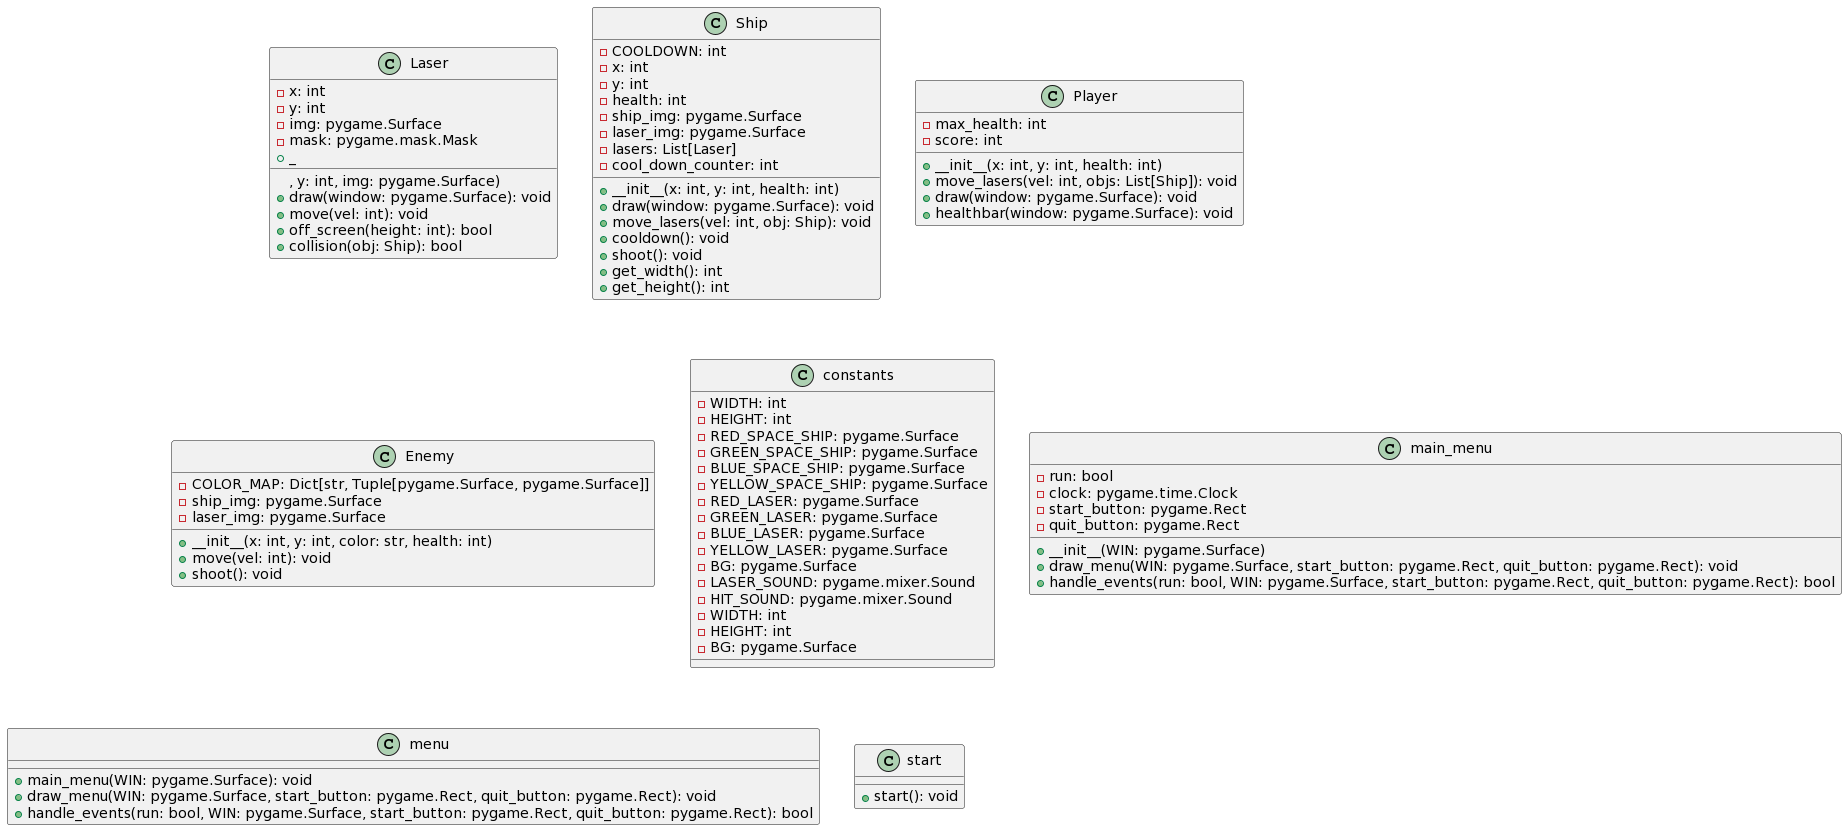

The diagram above was rendered by PlantUML. Its source (embedded in the PNG):
@startuml
class Laser {
    - x: int
    - y: int
    - img: pygame.Surface
    - mask: pygame.mask.Mask
    + _
    , y: int, img: pygame.Surface)
    + draw(window: pygame.Surface): void
    + move(vel: int): void
    + off_screen(height: int): bool
    + collision(obj: Ship): bool
}

class Ship {
    - COOLDOWN: int
    - x: int
    - y: int
    - health: int
    - ship_img: pygame.Surface
    - laser_img: pygame.Surface
    - lasers: List[Laser]
    - cool_down_counter: int
    + __init__(x: int, y: int, health: int)
    + draw(window: pygame.Surface): void
    + move_lasers(vel: int, obj: Ship): void
    + cooldown(): void
    + shoot(): void
    + get_width(): int
    + get_height(): int
}

class Player {
    - max_health: int
    - score: int
    + __init__(x: int, y: int, health: int)
    + move_lasers(vel: int, objs: List[Ship]): void
    + draw(window: pygame.Surface): void
    + healthbar(window: pygame.Surface): void
}

class Enemy {
    - COLOR_MAP: Dict[str, Tuple[pygame.Surface, pygame.Surface]]
    - ship_img: pygame.Surface
    - laser_img: pygame.Surface
    + __init__(x: int, y: int, color: str, health: int)
    + move(vel: int): void
    + shoot(): void
}

class constants {
    - WIDTH: int
    - HEIGHT: int
    - RED_SPACE_SHIP: pygame.Surface
    - GREEN_SPACE_SHIP: pygame.Surface
    - BLUE_SPACE_SHIP: pygame.Surface
    - YELLOW_SPACE_SHIP: pygame.Surface
    - RED_LASER: pygame.Surface
    - GREEN_LASER: pygame.Surface
    - BLUE_LASER: pygame.Surface
    - YELLOW_LASER: pygame.Surface
    - BG: pygame.Surface
    - LASER_SOUND: pygame.mixer.Sound
    - HIT_SOUND: pygame.mixer.Sound
}

class main_menu {
    - run: bool
    - clock: pygame.time.Clock
    - start_button: pygame.Rect
    - quit_button: pygame.Rect
    + __init__(WIN: pygame.Surface)
    + draw_menu(WIN: pygame.Surface, start_button: pygame.Rect, quit_button: pygame.Rect): void
    + handle_events(run: bool, WIN: pygame.Surface, start_button: pygame.Rect, quit_button: pygame.Rect): bool
}

class menu {
    + main_menu(WIN: pygame.Surface): void
    + draw_menu(WIN: pygame.Surface, start_button: pygame.Rect, quit_button: pygame.Rect): void
    + handle_events(run: bool, WIN: pygame.Surface, start_button: pygame.Rect, quit_button: pygame.Rect): bool
}

class start {
    + start(): void
}

class constants {
    - WIDTH: int
    - HEIGHT: int
    - BG: pygame.Surface
}
@enduml